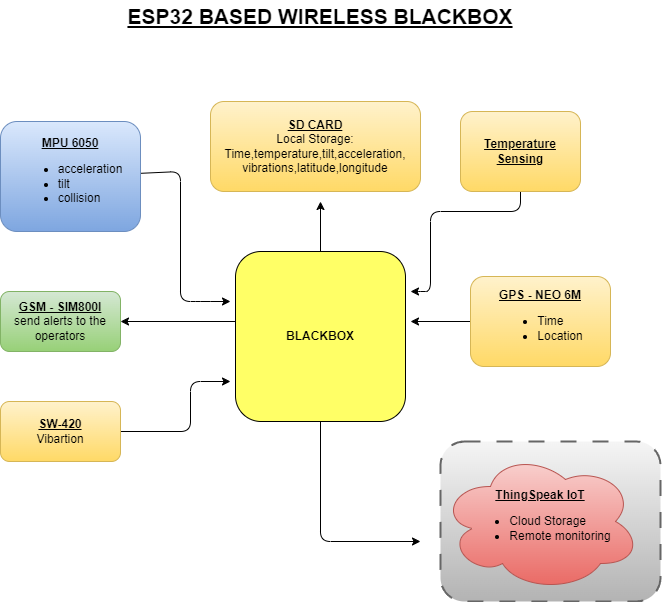

The diagram above was exported from draw.io. Its source (the exported page's mxGraphModel, read from the mxfile embedded in the PNG):
<mxGraphModel dx="662" dy="475" grid="1" gridSize="10" guides="1" tooltips="1" connect="1" arrows="1" fold="1" page="1" pageScale="1" pageWidth="850" pageHeight="1100" background="#FFFFFF" math="0" shadow="0">
  <root>
    <mxCell id="0" />
    <mxCell id="1" parent="0" />
    <mxCell id="11" value="" style="rounded=1;whiteSpace=wrap;html=1;strokeWidth=2;fontSize=21;fillColor=#f5f5f5;gradientColor=#b3b3b3;strokeColor=#666666;dashed=1;dashPattern=8 8;" vertex="1" parent="1">
      <mxGeometry x="570" y="480" width="220" height="160" as="geometry" />
    </mxCell>
    <mxCell id="12" style="edgeStyle=none;html=1;fontSize=21;" edge="1" parent="1" source="2">
      <mxGeometry relative="1" as="geometry">
        <mxPoint x="450" y="240" as="targetPoint" />
      </mxGeometry>
    </mxCell>
    <mxCell id="14" style="edgeStyle=none;html=1;entryX=1;entryY=0.5;entryDx=0;entryDy=0;fontSize=21;" edge="1" parent="1" source="2" target="7">
      <mxGeometry relative="1" as="geometry">
        <Array as="points">
          <mxPoint x="370" y="360" />
        </Array>
      </mxGeometry>
    </mxCell>
    <mxCell id="18" style="edgeStyle=none;html=1;fontSize=21;" edge="1" parent="1" source="2">
      <mxGeometry relative="1" as="geometry">
        <mxPoint x="550" y="580" as="targetPoint" />
        <Array as="points">
          <mxPoint x="450" y="580" />
        </Array>
      </mxGeometry>
    </mxCell>
    <mxCell id="2" value="&lt;b&gt;BLACKBOX&lt;/b&gt;" style="whiteSpace=wrap;html=1;aspect=fixed;fillColor=#FFFF66;rounded=1;" parent="1" vertex="1">
      <mxGeometry x="365" y="290" width="170" height="170" as="geometry" />
    </mxCell>
    <mxCell id="13" style="edgeStyle=none;html=1;fontSize=21;" edge="1" parent="1" source="3">
      <mxGeometry relative="1" as="geometry">
        <mxPoint x="360" y="340" as="targetPoint" />
        <Array as="points">
          <mxPoint x="310" y="210" />
          <mxPoint x="310" y="340" />
          <mxPoint x="330" y="340" />
        </Array>
      </mxGeometry>
    </mxCell>
    <mxCell id="3" value="&lt;u&gt;&lt;b&gt;MPU 6050&lt;/b&gt;&lt;/u&gt;&lt;br&gt;&lt;div style=&quot;text-align: left;&quot;&gt;&lt;ul&gt;&lt;li&gt;&lt;span style=&quot;background-color: initial;&quot;&gt;acceleration&lt;/span&gt;&lt;/li&gt;&lt;li&gt;&lt;span style=&quot;background-color: initial;&quot;&gt;tilt&lt;/span&gt;&lt;/li&gt;&lt;li&gt;&lt;span style=&quot;background-color: initial;&quot;&gt;collision&lt;/span&gt;&lt;/li&gt;&lt;/ul&gt;&lt;/div&gt;" style="rounded=1;whiteSpace=wrap;html=1;fillColor=#dae8fc;gradientColor=#7ea6e0;strokeColor=#6c8ebf;" vertex="1" parent="1">
      <mxGeometry x="130" y="160" width="140" height="110" as="geometry" />
    </mxCell>
    <mxCell id="4" value="&lt;b&gt;&lt;u&gt;SD CARD&lt;/u&gt;&lt;/b&gt;&lt;br&gt;Local Storage:&lt;br&gt;Time,temperature,tilt,acceleration, vibrations,latitude,longitude" style="rounded=1;whiteSpace=wrap;html=1;align=center;fillColor=#fff2cc;gradientColor=#ffd966;strokeColor=#d6b656;" vertex="1" parent="1">
      <mxGeometry x="340" y="140" width="210" height="90" as="geometry" />
    </mxCell>
    <mxCell id="17" style="edgeStyle=none;html=1;fontSize=21;" edge="1" parent="1" source="5">
      <mxGeometry relative="1" as="geometry">
        <mxPoint x="540" y="360" as="targetPoint" />
      </mxGeometry>
    </mxCell>
    <mxCell id="5" value="&lt;b&gt;&lt;u&gt;GPS - NEO 6M&lt;/u&gt;&lt;/b&gt;&lt;br&gt;&lt;div style=&quot;text-align: left;&quot;&gt;&lt;ul&gt;&lt;li&gt;&lt;span style=&quot;background-color: initial;&quot;&gt;Time&lt;/span&gt;&lt;/li&gt;&lt;li&gt;&lt;span style=&quot;background-color: initial;&quot;&gt;Location&lt;/span&gt;&lt;/li&gt;&lt;/ul&gt;&lt;/div&gt;" style="rounded=1;whiteSpace=wrap;html=1;fillColor=#fff2cc;gradientColor=#ffd966;strokeColor=#d6b656;" vertex="1" parent="1">
      <mxGeometry x="600" y="315" width="140" height="90" as="geometry" />
    </mxCell>
    <mxCell id="6" value="&lt;b&gt;&lt;u&gt;ThingSpeak IoT&lt;/u&gt;&lt;/b&gt;&lt;br&gt;&lt;div style=&quot;text-align: left;&quot;&gt;&lt;ul&gt;&lt;li&gt;&lt;span style=&quot;background-color: initial;&quot;&gt;Cloud Storage&lt;/span&gt;&lt;/li&gt;&lt;li&gt;&lt;span style=&quot;background-color: initial;&quot;&gt;Remote monitoring&lt;/span&gt;&lt;/li&gt;&lt;/ul&gt;&lt;/div&gt;" style="ellipse;shape=cloud;whiteSpace=wrap;html=1;fillColor=#f8cecc;gradientColor=#ea6b66;strokeColor=#b85450;" vertex="1" parent="1">
      <mxGeometry x="570" y="490" width="200" height="140" as="geometry" />
    </mxCell>
    <mxCell id="7" value="&lt;b&gt;&lt;u&gt;GSM - SIM800l&lt;/u&gt;&lt;/b&gt;&lt;br&gt;send alerts to the operators" style="rounded=1;whiteSpace=wrap;html=1;fillColor=#d5e8d4;gradientColor=#97d077;strokeColor=#82b366;" vertex="1" parent="1">
      <mxGeometry x="130" y="330" width="120" height="60" as="geometry" />
    </mxCell>
    <mxCell id="8" value="ESP32 BASED WIRELESS BLACKBOX" style="text;html=1;strokeColor=none;fillColor=none;align=center;verticalAlign=middle;whiteSpace=wrap;rounded=0;strokeWidth=2;fontSize=21;fontStyle=5" vertex="1" parent="1">
      <mxGeometry x="250" y="40" width="400" height="30" as="geometry" />
    </mxCell>
    <mxCell id="15" style="edgeStyle=none;html=1;fontSize=21;" edge="1" parent="1" source="9">
      <mxGeometry relative="1" as="geometry">
        <mxPoint x="360" y="420" as="targetPoint" />
        <Array as="points">
          <mxPoint x="320" y="470" />
          <mxPoint x="320" y="420" />
        </Array>
      </mxGeometry>
    </mxCell>
    <mxCell id="9" value="&lt;u style=&quot;font-weight: bold;&quot;&gt;SW-420&lt;/u&gt;&lt;br&gt;&lt;div style=&quot;&quot;&gt;&lt;span style=&quot;background-color: initial;&quot;&gt;Vibartion&lt;/span&gt;&lt;br&gt;&lt;/div&gt;" style="rounded=1;whiteSpace=wrap;html=1;align=center;fillColor=#fff2cc;gradientColor=#ffd966;strokeColor=#d6b656;" vertex="1" parent="1">
      <mxGeometry x="130" y="440" width="120" height="60" as="geometry" />
    </mxCell>
    <mxCell id="16" style="edgeStyle=none;html=1;fontSize=21;" edge="1" parent="1" source="10">
      <mxGeometry relative="1" as="geometry">
        <mxPoint x="540" y="330" as="targetPoint" />
        <Array as="points">
          <mxPoint x="650" y="250" />
          <mxPoint x="560" y="250" />
          <mxPoint x="560" y="330" />
          <mxPoint x="550" y="330" />
        </Array>
      </mxGeometry>
    </mxCell>
    <mxCell id="10" value="&lt;b&gt;&lt;u&gt;Temperature Sensing&lt;/u&gt;&lt;/b&gt;" style="rounded=1;whiteSpace=wrap;html=1;align=center;fillColor=#fff2cc;gradientColor=#ffd966;strokeColor=#d6b656;" vertex="1" parent="1">
      <mxGeometry x="590" y="150" width="120" height="80" as="geometry" />
    </mxCell>
  </root>
</mxGraphModel>